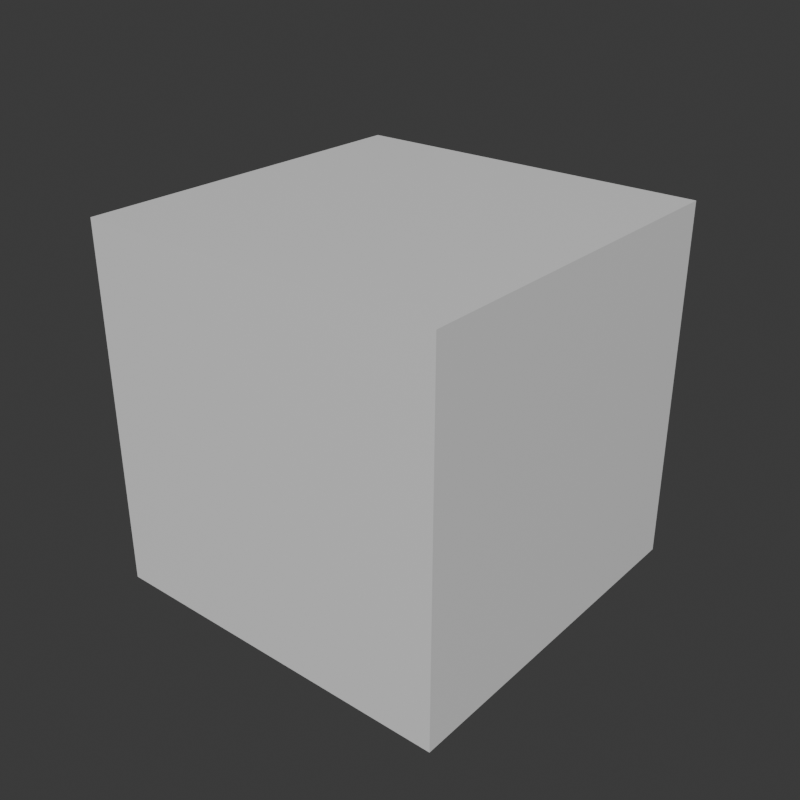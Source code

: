 # Source: TestModel1.blend  (saved by Blender 4.5.90; exported with 4.5.12 LTS)
import bpy
from mathutils import Matrix  # noqa: F401  (used for matrix-valued properties, if any)

bpy.ops.wm.read_factory_settings(use_empty=True)
scene = bpy.context.scene
scene.name = 'Scene'

# ---- collections
col_collection = bpy.data.collections.new('Collection'); scene.collection.children.link(col_collection)

# ---- materials (node trees are filled in below, after node groups)
mat_material = bpy.data.materials.new('Material')
mat_material.alpha_threshold = 0.0
mat_material.roughness = 0.5
mat_material.line_color = (0.0, 0.0, 0.0, 1.0)

# ---- material node trees
mat_material.use_nodes = True; mat_material.node_tree.nodes.clear()
_N = mat_material.node_tree.nodes; _L = mat_material.node_tree.links
n0 = _N.new('ShaderNodeOutputMaterial'); n0.name = 'Material Output'; n0.location = (200, 100)
n1 = _N.new('ShaderNodeBsdfPrincipled'); n1.name = 'Principled BSDF'; n1.location = (-200, 100)
n1.inputs[3].default_value = 1.45
_L.new(n1.outputs[0], n0.inputs[0])
n0.is_active_output = True

# ---- world
world_world = bpy.data.worlds.new('World'); scene.world = world_world
world_world.use_nodes = True; world_world.node_tree.nodes.clear()
_N = world_world.node_tree.nodes; _L = world_world.node_tree.links
n0 = _N.new('ShaderNodeOutputWorld'); n0.name = 'World Output'; n0.location = (200, 100)
n1 = _N.new('ShaderNodeBackground'); n1.name = 'Background'; n1.location = (-200, 100)
n1.inputs[0].default_value = (0.05088, 0.05088, 0.05088, 1.0)
_L.new(n1.outputs[0], n0.inputs[0])
n0.is_active_output = True
world_world.color = (0.05088, 0.05088, 0.05088)
world_world.sun_shadow_jitter_overblur = 0.0

# ---- meshes
me_cube = bpy.data.meshes.new('Cube')
me_cube.from_pydata([(1.0, 1.0, 1.0), (1.0, 1.0, -1.0), (1.0, -1.0, 1.0), (1.0, -1.0, -1.0), (-1.0, 1.0, 1.0), (-1.0, 1.0, -1.0), (-1.0, -1.0, 1.0), (-1.0, -1.0, -1.0)], [], [(0, 4, 6, 2), (3, 2, 6, 7), (7, 6, 4, 5), (5, 1, 3, 7), (1, 0, 2, 3), (5, 4, 0, 1)])
_uv = me_cube.uv_layers.new(name='UVMap')
_uv.uv.foreach_set('vector', [0.625, 0.5, 0.875, 0.5, 0.875, 0.75, 0.625, 0.75, 0.375, 0.75, 0.625, 0.75, 0.625, 1.0, 0.375, 1.0, 0.375, 0.0, 0.625, 0.0, 0.625, 0.25, 0.375, 0.25, 0.125, 0.5, 0.375, 0.5, 0.375, 0.75, 0.125, 0.75, 0.375, 0.5, 0.625, 0.5, 0.625, 0.75, 0.375, 0.75, 0.375, 0.25, 0.625, 0.25, 0.625, 0.5, 0.375, 0.5])
me_cube.materials.append(mat_material)
me_cube.use_mirror_vertex_groups = False
me_cube.update()

# ---- objects
ob_cube = bpy.data.objects.new('Cube', me_cube)

# ---- transforms, parenting, visibility, modifiers, constraints
ob_cube.location = (0.0, 0.0, 0.0)
ob_cube.lock_rotations_4d = False
ob_cube.empty_display_type = 'ARROWS'
ob_cube.lineart.crease_threshold = 0.0

# ---- collection membership
col_collection.objects.link(ob_cube)

# ---- scene / render settings (as saved in the file)
scene.frame_start = 1; scene.frame_end = 250; scene.frame_set(1)
scene.render.engine = 'BLENDER_EEVEE_NEXT'
scene.render.resolution_x = 1080
bpy.context.view_layer.update()

# ---- added for rendering (the .blend has no active camera and no usable light): camera, sun
cam_auto = bpy.data.cameras.new('AutoCamera')
cam_auto.lens = 50.0
cam_auto.sensor_width = 36.0
cam_auto.clip_end = 1000.0
ob_auto_camera = bpy.data.objects.new('AutoCamera', cam_auto)
scene.collection.objects.link(ob_auto_camera)
ob_auto_camera.location = (3.20507, -3.84609, 2.56406)
ob_auto_camera.rotation_euler = (1.09748, -7.21219e-08, 0.694738)
scene.camera = ob_auto_camera
light_auto_sun = bpy.data.lights.new('AutoSun', 'SUN')
light_auto_sun.energy = 3.0
light_auto_sun.angle = 0.0523599
ob_auto_sun = bpy.data.objects.new('AutoSun', light_auto_sun)
scene.collection.objects.link(ob_auto_sun)
ob_auto_sun.rotation_euler = (0.872665, 0.174533, 0.523599)
bpy.context.view_layer.update()
